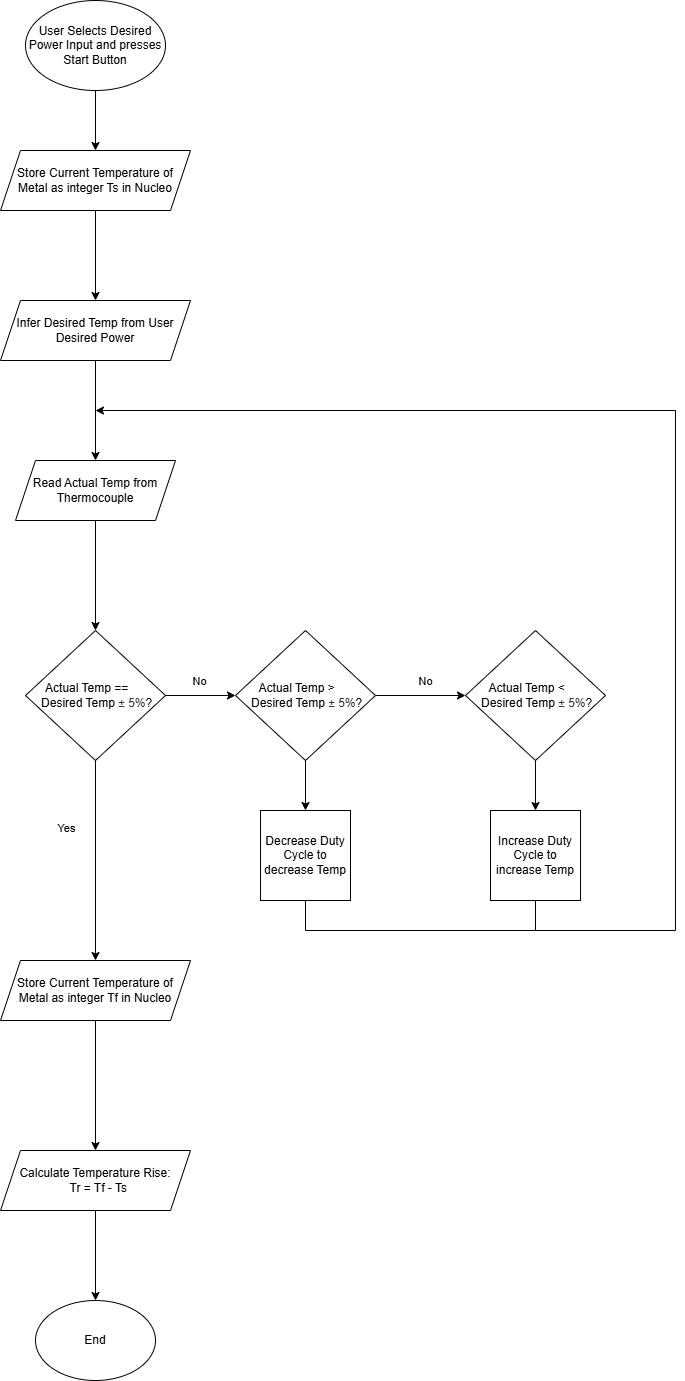

The diagram above was exported from draw.io. Its source (the exported page's mxGraphModel, read from the mxfile embedded in the PNG):
<mxGraphModel dx="2730" dy="1036" grid="1" gridSize="10" guides="1" tooltips="1" connect="1" arrows="1" fold="1" page="1" pageScale="1" pageWidth="850" pageHeight="1100" math="0" shadow="0">
  <root>
    <mxCell id="0" />
    <mxCell id="1" parent="0" />
    <mxCell id="8Eh0-QJgpVd31dIp6WNO-27" value="Actual Temp ==&amp;nbsp; &amp;nbsp; &amp;nbsp; &amp;nbsp;Desired Temp&amp;nbsp;&lt;span style=&quot;color: rgba(0, 0, 0, 0.8); text-align: start; background-color: rgb(255, 255, 255);&quot;&gt;&lt;span style=&quot;&quot; class=&quot;gs_tkn&quot;&gt;&lt;font style=&quot;&quot; face=&quot;Helvetica&quot;&gt;± 5%&lt;/font&gt;&lt;/span&gt;&lt;/span&gt;?" style="rhombus;whiteSpace=wrap;html=1;" parent="1" vertex="1">
      <mxGeometry x="-15" y="650" width="140" height="130" as="geometry" />
    </mxCell>
    <mxCell id="8Eh0-QJgpVd31dIp6WNO-28" value="User Selects Desired Power Input and presses Start Button" style="ellipse;whiteSpace=wrap;html=1;" parent="1" vertex="1">
      <mxGeometry x="-15" y="20" width="140" height="90" as="geometry" />
    </mxCell>
    <mxCell id="8Eh0-QJgpVd31dIp6WNO-29" value="" style="endArrow=classic;html=1;rounded=0;entryX=0.5;entryY=0;entryDx=0;entryDy=0;exitX=0.5;exitY=1;exitDx=0;exitDy=0;" parent="1" source="RuaTlLVcQVdUlWe1wGGH-1" target="8Eh0-QJgpVd31dIp6WNO-53" edge="1">
      <mxGeometry width="50" height="50" relative="1" as="geometry">
        <mxPoint x="55" y="220" as="sourcePoint" />
        <mxPoint x="55" y="230" as="targetPoint" />
      </mxGeometry>
    </mxCell>
    <mxCell id="8Eh0-QJgpVd31dIp6WNO-31" value="" style="endArrow=classic;html=1;rounded=0;exitX=1;exitY=0.5;exitDx=0;exitDy=0;entryX=0;entryY=0.5;entryDx=0;entryDy=0;" parent="1" source="8Eh0-QJgpVd31dIp6WNO-27" target="RuaTlLVcQVdUlWe1wGGH-3" edge="1">
      <mxGeometry width="50" height="50" relative="1" as="geometry">
        <mxPoint x="355" y="830" as="sourcePoint" />
        <mxPoint x="185" y="715" as="targetPoint" />
      </mxGeometry>
    </mxCell>
    <mxCell id="8Eh0-QJgpVd31dIp6WNO-34" value="No" style="edgeLabel;html=1;align=center;verticalAlign=middle;resizable=0;points=[];" parent="8Eh0-QJgpVd31dIp6WNO-31" vertex="1" connectable="0">
      <mxGeometry x="-0.2844" y="-1" relative="1" as="geometry">
        <mxPoint x="8" y="-16" as="offset" />
      </mxGeometry>
    </mxCell>
    <mxCell id="8Eh0-QJgpVd31dIp6WNO-33" value="" style="endArrow=classic;html=1;rounded=0;exitX=1;exitY=0.5;exitDx=0;exitDy=0;entryX=0;entryY=0.5;entryDx=0;entryDy=0;" parent="1" source="RuaTlLVcQVdUlWe1wGGH-3" target="RuaTlLVcQVdUlWe1wGGH-4" edge="1">
      <mxGeometry width="50" height="50" relative="1" as="geometry">
        <mxPoint x="325" y="715" as="sourcePoint" />
        <mxPoint x="425" y="715" as="targetPoint" />
      </mxGeometry>
    </mxCell>
    <mxCell id="8Eh0-QJgpVd31dIp6WNO-35" value="No" style="edgeLabel;html=1;align=center;verticalAlign=middle;resizable=0;points=[];" parent="8Eh0-QJgpVd31dIp6WNO-33" vertex="1" connectable="0">
      <mxGeometry x="0.104" relative="1" as="geometry">
        <mxPoint y="-15" as="offset" />
      </mxGeometry>
    </mxCell>
    <mxCell id="8Eh0-QJgpVd31dIp6WNO-36" value="End" style="ellipse;whiteSpace=wrap;html=1;" parent="1" vertex="1">
      <mxGeometry x="-5" y="1320" width="120" height="80" as="geometry" />
    </mxCell>
    <mxCell id="8Eh0-QJgpVd31dIp6WNO-37" value="" style="endArrow=classic;html=1;rounded=0;exitX=0.5;exitY=1;exitDx=0;exitDy=0;entryX=0.5;entryY=0;entryDx=0;entryDy=0;" parent="1" source="8Eh0-QJgpVd31dIp6WNO-27" target="RuaTlLVcQVdUlWe1wGGH-6" edge="1">
      <mxGeometry width="50" height="50" relative="1" as="geometry">
        <mxPoint x="355" y="710" as="sourcePoint" />
        <mxPoint x="405" y="660" as="targetPoint" />
      </mxGeometry>
    </mxCell>
    <mxCell id="8Eh0-QJgpVd31dIp6WNO-51" value="Yes&lt;div&gt;&lt;br&gt;&lt;/div&gt;" style="edgeLabel;html=1;align=center;verticalAlign=middle;resizable=0;points=[];" parent="8Eh0-QJgpVd31dIp6WNO-37" vertex="1" connectable="0">
      <mxGeometry x="-0.2475" y="-2" relative="1" as="geometry">
        <mxPoint x="-28" as="offset" />
      </mxGeometry>
    </mxCell>
    <mxCell id="8Eh0-QJgpVd31dIp6WNO-38" value="Increase Duty Cycle to increase Temp" style="whiteSpace=wrap;html=1;aspect=fixed;" parent="1" vertex="1">
      <mxGeometry x="450" y="830" width="90" height="90" as="geometry" />
    </mxCell>
    <mxCell id="8Eh0-QJgpVd31dIp6WNO-39" value="" style="endArrow=classic;html=1;rounded=0;entryX=0.5;entryY=0;entryDx=0;entryDy=0;exitX=0.5;exitY=1;exitDx=0;exitDy=0;" parent="1" source="RuaTlLVcQVdUlWe1wGGH-4" target="8Eh0-QJgpVd31dIp6WNO-38" edge="1">
      <mxGeometry width="50" height="50" relative="1" as="geometry">
        <mxPoint x="485" y="770" as="sourcePoint" />
        <mxPoint x="405" y="780" as="targetPoint" />
      </mxGeometry>
    </mxCell>
    <mxCell id="8Eh0-QJgpVd31dIp6WNO-40" value="Decrease Duty Cycle to decrease Temp" style="whiteSpace=wrap;html=1;aspect=fixed;" parent="1" vertex="1">
      <mxGeometry x="220" y="830" width="90" height="90" as="geometry" />
    </mxCell>
    <mxCell id="8Eh0-QJgpVd31dIp6WNO-41" value="" style="endArrow=classic;html=1;rounded=0;entryX=0.5;entryY=0;entryDx=0;entryDy=0;exitX=0.5;exitY=1;exitDx=0;exitDy=0;" parent="1" target="8Eh0-QJgpVd31dIp6WNO-40" edge="1" source="RuaTlLVcQVdUlWe1wGGH-3">
      <mxGeometry width="50" height="50" relative="1" as="geometry">
        <mxPoint x="265" y="770" as="sourcePoint" />
        <mxPoint x="185" y="780" as="targetPoint" />
      </mxGeometry>
    </mxCell>
    <mxCell id="8Eh0-QJgpVd31dIp6WNO-46" value="" style="endArrow=classic;html=1;rounded=0;" parent="1" edge="1">
      <mxGeometry width="50" height="50" relative="1" as="geometry">
        <mxPoint x="635" y="430" as="sourcePoint" />
        <mxPoint x="55" y="430" as="targetPoint" />
      </mxGeometry>
    </mxCell>
    <mxCell id="8Eh0-QJgpVd31dIp6WNO-47" value="" style="endArrow=none;html=1;rounded=0;" parent="1" edge="1">
      <mxGeometry width="50" height="50" relative="1" as="geometry">
        <mxPoint x="635" y="950" as="sourcePoint" />
        <mxPoint x="635" y="430" as="targetPoint" />
      </mxGeometry>
    </mxCell>
    <mxCell id="8Eh0-QJgpVd31dIp6WNO-48" value="" style="endArrow=none;html=1;rounded=0;" parent="1" edge="1">
      <mxGeometry width="50" height="50" relative="1" as="geometry">
        <mxPoint x="635" y="950" as="sourcePoint" />
        <mxPoint x="265" y="950" as="targetPoint" />
      </mxGeometry>
    </mxCell>
    <mxCell id="8Eh0-QJgpVd31dIp6WNO-49" value="" style="endArrow=none;html=1;rounded=0;exitX=0.5;exitY=1;exitDx=0;exitDy=0;" parent="1" source="8Eh0-QJgpVd31dIp6WNO-40" edge="1">
      <mxGeometry width="50" height="50" relative="1" as="geometry">
        <mxPoint x="355" y="750" as="sourcePoint" />
        <mxPoint x="265" y="950" as="targetPoint" />
      </mxGeometry>
    </mxCell>
    <mxCell id="8Eh0-QJgpVd31dIp6WNO-50" value="" style="endArrow=none;html=1;rounded=0;exitX=0.5;exitY=1;exitDx=0;exitDy=0;" parent="1" source="8Eh0-QJgpVd31dIp6WNO-38" edge="1">
      <mxGeometry width="50" height="50" relative="1" as="geometry">
        <mxPoint x="365" y="750" as="sourcePoint" />
        <mxPoint x="495" y="950" as="targetPoint" />
      </mxGeometry>
    </mxCell>
    <mxCell id="8Eh0-QJgpVd31dIp6WNO-52" value="Read Actual Temp from Thermocouple" style="shape=parallelogram;perimeter=parallelogramPerimeter;whiteSpace=wrap;html=1;fixedSize=1;" parent="1" vertex="1">
      <mxGeometry x="-25" y="480" width="160" height="60" as="geometry" />
    </mxCell>
    <mxCell id="8Eh0-QJgpVd31dIp6WNO-53" value="Infer Desired Temp from User Desired Power" style="shape=parallelogram;perimeter=parallelogramPerimeter;whiteSpace=wrap;html=1;fixedSize=1;" parent="1" vertex="1">
      <mxGeometry x="-40" y="320" width="190" height="60" as="geometry" />
    </mxCell>
    <mxCell id="8Eh0-QJgpVd31dIp6WNO-54" value="" style="endArrow=classic;html=1;rounded=0;exitX=0.5;exitY=1;exitDx=0;exitDy=0;entryX=0.5;entryY=0;entryDx=0;entryDy=0;" parent="1" target="8Eh0-QJgpVd31dIp6WNO-52" edge="1">
      <mxGeometry width="50" height="50" relative="1" as="geometry">
        <mxPoint x="55" y="380" as="sourcePoint" />
        <mxPoint x="405" y="450" as="targetPoint" />
      </mxGeometry>
    </mxCell>
    <mxCell id="8Eh0-QJgpVd31dIp6WNO-56" value="" style="endArrow=classic;html=1;rounded=0;exitX=0.5;exitY=1;exitDx=0;exitDy=0;entryX=0.5;entryY=0;entryDx=0;entryDy=0;" parent="1" source="8Eh0-QJgpVd31dIp6WNO-52" target="8Eh0-QJgpVd31dIp6WNO-27" edge="1">
      <mxGeometry width="50" height="50" relative="1" as="geometry">
        <mxPoint x="355" y="500" as="sourcePoint" />
        <mxPoint x="405" y="450" as="targetPoint" />
      </mxGeometry>
    </mxCell>
    <mxCell id="RuaTlLVcQVdUlWe1wGGH-1" value="Store Current Temperature of Metal as integer Ts in Nucleo" style="shape=parallelogram;perimeter=parallelogramPerimeter;whiteSpace=wrap;html=1;fixedSize=1;" vertex="1" parent="1">
      <mxGeometry x="-40" y="170" width="190" height="60" as="geometry" />
    </mxCell>
    <mxCell id="RuaTlLVcQVdUlWe1wGGH-2" value="" style="endArrow=classic;html=1;rounded=0;exitX=0.5;exitY=1;exitDx=0;exitDy=0;entryX=0.5;entryY=0;entryDx=0;entryDy=0;" edge="1" parent="1" source="8Eh0-QJgpVd31dIp6WNO-28" target="RuaTlLVcQVdUlWe1wGGH-1">
      <mxGeometry width="50" height="50" relative="1" as="geometry">
        <mxPoint x="485" y="540" as="sourcePoint" />
        <mxPoint x="535" y="490" as="targetPoint" />
      </mxGeometry>
    </mxCell>
    <mxCell id="RuaTlLVcQVdUlWe1wGGH-3" value="Actual Temp &amp;gt;&amp;nbsp; &amp;nbsp; &amp;nbsp; &amp;nbsp;Desired Temp&amp;nbsp;&lt;span style=&quot;color: rgba(0, 0, 0, 0.8); text-align: start; background-color: rgb(255, 255, 255);&quot;&gt;&lt;span style=&quot;&quot; class=&quot;gs_tkn&quot;&gt;&lt;font style=&quot;&quot; face=&quot;Helvetica&quot;&gt;± 5%&lt;/font&gt;&lt;/span&gt;&lt;/span&gt;?" style="rhombus;whiteSpace=wrap;html=1;" vertex="1" parent="1">
      <mxGeometry x="195" y="650" width="140" height="130" as="geometry" />
    </mxCell>
    <mxCell id="RuaTlLVcQVdUlWe1wGGH-4" value="Actual Temp &amp;lt;&amp;nbsp; &amp;nbsp; &amp;nbsp; &amp;nbsp;Desired Temp&amp;nbsp;&lt;span style=&quot;color: rgba(0, 0, 0, 0.8); text-align: start; background-color: rgb(255, 255, 255);&quot;&gt;&lt;span style=&quot;&quot; class=&quot;gs_tkn&quot;&gt;&lt;font style=&quot;&quot; face=&quot;Helvetica&quot;&gt;± 5%&lt;/font&gt;&lt;/span&gt;&lt;/span&gt;?" style="rhombus;whiteSpace=wrap;html=1;" vertex="1" parent="1">
      <mxGeometry x="425" y="650" width="140" height="130" as="geometry" />
    </mxCell>
    <mxCell id="RuaTlLVcQVdUlWe1wGGH-6" value="Store Current Temperature of Metal as integer Tf in Nucleo" style="shape=parallelogram;perimeter=parallelogramPerimeter;whiteSpace=wrap;html=1;fixedSize=1;" vertex="1" parent="1">
      <mxGeometry x="-40" y="980" width="190" height="60" as="geometry" />
    </mxCell>
    <mxCell id="RuaTlLVcQVdUlWe1wGGH-7" value="&amp;nbsp; &amp;nbsp; &amp;nbsp;Calculate Temperature Rise:&amp;nbsp; &amp;nbsp; &amp;nbsp; &amp;nbsp; Tr = Tf - Ts" style="shape=parallelogram;perimeter=parallelogramPerimeter;whiteSpace=wrap;html=1;fixedSize=1;" vertex="1" parent="1">
      <mxGeometry x="-40" y="1170" width="190" height="60" as="geometry" />
    </mxCell>
    <mxCell id="RuaTlLVcQVdUlWe1wGGH-8" value="" style="endArrow=classic;html=1;rounded=0;exitX=0.5;exitY=1;exitDx=0;exitDy=0;entryX=0.5;entryY=0;entryDx=0;entryDy=0;" edge="1" parent="1" source="RuaTlLVcQVdUlWe1wGGH-7" target="8Eh0-QJgpVd31dIp6WNO-36">
      <mxGeometry width="50" height="50" relative="1" as="geometry">
        <mxPoint x="105" y="1210" as="sourcePoint" />
        <mxPoint x="155" y="1160" as="targetPoint" />
      </mxGeometry>
    </mxCell>
    <mxCell id="RuaTlLVcQVdUlWe1wGGH-9" value="" style="endArrow=classic;html=1;rounded=0;exitX=0.5;exitY=1;exitDx=0;exitDy=0;entryX=0.5;entryY=0;entryDx=0;entryDy=0;" edge="1" parent="1" source="RuaTlLVcQVdUlWe1wGGH-6" target="RuaTlLVcQVdUlWe1wGGH-7">
      <mxGeometry width="50" height="50" relative="1" as="geometry">
        <mxPoint x="105" y="1090" as="sourcePoint" />
        <mxPoint x="155" y="1040" as="targetPoint" />
      </mxGeometry>
    </mxCell>
  </root>
</mxGraphModel>